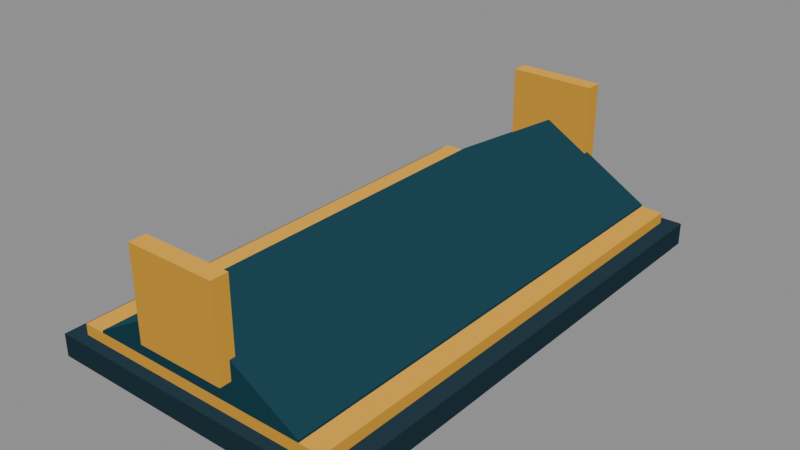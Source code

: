 # Source: seesaw-pivot.blend  (saved by Blender 5.2.45; exported with 4.5.12 LTS)
import bpy
from mathutils import Matrix  # noqa: F401  (used for matrix-valued properties, if any)

bpy.ops.wm.read_factory_settings(use_empty=True)
scene = bpy.context.scene
scene.name = 'seesaw-pivot'

# ---- materials (node trees are filled in below, after node groups)
mat_dark_0_46 = bpy.data.materials.new('dark 0.46')
mat_dark_0_46.diffuse_color = (0.008916, 0.02012, 0.02738, 1.0)
mat_dark_1_00 = bpy.data.materials.new('dark 1.00')
mat_dark_1_00.diffuse_color = (0.01938, 0.04374, 0.05951, 1.0)
mat_dark_0_78 = bpy.data.materials.new('dark 0.78')
mat_dark_0_78.diffuse_color = (0.01512, 0.03411, 0.04642, 1.0)
mat_dark_0_65 = bpy.data.materials.new('dark 0.65')
mat_dark_0_65.diffuse_color = (0.0126, 0.02843, 0.03868, 1.0)
mat_dark_0_63 = bpy.data.materials.new('dark 0.63')
mat_dark_0_63.diffuse_color = (0.01221, 0.02755, 0.03749, 1.0)
mat_dark_0_82 = bpy.data.materials.new('dark 0.82')
mat_dark_0_82.diffuse_color = (0.01589, 0.03586, 0.0488, 1.0)
mat_rail_0_46 = bpy.data.materials.new('rail 0.46')
mat_rail_0_46.diffuse_color = (0.3748, 0.1873, 0.02216, 1.0)
mat_rail_1_00 = bpy.data.materials.new('rail 1.00')
mat_rail_1_00.diffuse_color = (0.8148, 0.4072, 0.04817, 1.0)
mat_rail_0_78 = bpy.data.materials.new('rail 0.78')
mat_rail_0_78.diffuse_color = (0.6356, 0.3176, 0.03757, 1.0)
mat_rail_0_65 = bpy.data.materials.new('rail 0.65')
mat_rail_0_65.diffuse_color = (0.5297, 0.2647, 0.03131, 1.0)
mat_rail_0_63 = bpy.data.materials.new('rail 0.63')
mat_rail_0_63.diffuse_color = (0.5134, 0.2566, 0.03035, 1.0)
mat_rail_0_82 = bpy.data.materials.new('rail 0.82')
mat_rail_0_82.diffuse_color = (0.6682, 0.3339, 0.0395, 1.0)
mat_frame_0_46 = bpy.data.materials.new('frame 0.46')
mat_frame_0_46.diffuse_color = (0.007731, 0.02898, 0.03979, 1.0)
mat_frame_1_00 = bpy.data.materials.new('frame 1.00')
mat_frame_1_00.diffuse_color = (0.01681, 0.06301, 0.0865, 1.0)
mat_frame_0_78 = bpy.data.materials.new('frame 0.78')
mat_frame_0_78.diffuse_color = (0.01311, 0.04915, 0.06747, 1.0)
mat_frame_0_65 = bpy.data.materials.new('frame 0.65')
mat_frame_0_65.diffuse_color = (0.01092, 0.04096, 0.05623, 1.0)
mat_frame_0_63 = bpy.data.materials.new('frame 0.63')
mat_frame_0_63.diffuse_color = (0.01059, 0.0397, 0.0545, 1.0)
mat_frame_0_82 = bpy.data.materials.new('frame 0.82')
mat_frame_0_82.diffuse_color = (0.01378, 0.05167, 0.07093, 1.0)

# ---- material node trees
mat_dark_0_46.use_nodes = True; mat_dark_0_46.node_tree.nodes.clear()
_N = mat_dark_0_46.node_tree.nodes; _L = mat_dark_0_46.node_tree.links
n0 = _N.new('ShaderNodeEmission'); n0.name = 'Emission'; n0.location = (0, 0)
n0.inputs[0].default_value = (0.008916, 0.02012, 0.02738, 1.0)
n1 = _N.new('ShaderNodeOutputMaterial'); n1.name = 'Material Output'; n1.location = (0, 0)
_L.new(n0.outputs[0], n1.inputs[0])
n1.is_active_output = True
mat_dark_1_00.use_nodes = True; mat_dark_1_00.node_tree.nodes.clear()
_N = mat_dark_1_00.node_tree.nodes; _L = mat_dark_1_00.node_tree.links
n0 = _N.new('ShaderNodeEmission'); n0.name = 'Emission'; n0.location = (0, 0)
n0.inputs[0].default_value = (0.01938, 0.04374, 0.05951, 1.0)
n1 = _N.new('ShaderNodeOutputMaterial'); n1.name = 'Material Output'; n1.location = (0, 0)
_L.new(n0.outputs[0], n1.inputs[0])
n1.is_active_output = True
mat_dark_0_78.use_nodes = True; mat_dark_0_78.node_tree.nodes.clear()
_N = mat_dark_0_78.node_tree.nodes; _L = mat_dark_0_78.node_tree.links
n0 = _N.new('ShaderNodeEmission'); n0.name = 'Emission'; n0.location = (0, 0)
n0.inputs[0].default_value = (0.01512, 0.03411, 0.04642, 1.0)
n1 = _N.new('ShaderNodeOutputMaterial'); n1.name = 'Material Output'; n1.location = (0, 0)
_L.new(n0.outputs[0], n1.inputs[0])
n1.is_active_output = True
mat_dark_0_65.use_nodes = True; mat_dark_0_65.node_tree.nodes.clear()
_N = mat_dark_0_65.node_tree.nodes; _L = mat_dark_0_65.node_tree.links
n0 = _N.new('ShaderNodeEmission'); n0.name = 'Emission'; n0.location = (0, 0)
n0.inputs[0].default_value = (0.0126, 0.02843, 0.03868, 1.0)
n1 = _N.new('ShaderNodeOutputMaterial'); n1.name = 'Material Output'; n1.location = (0, 0)
_L.new(n0.outputs[0], n1.inputs[0])
n1.is_active_output = True
mat_dark_0_63.use_nodes = True; mat_dark_0_63.node_tree.nodes.clear()
_N = mat_dark_0_63.node_tree.nodes; _L = mat_dark_0_63.node_tree.links
n0 = _N.new('ShaderNodeEmission'); n0.name = 'Emission'; n0.location = (0, 0)
n0.inputs[0].default_value = (0.01221, 0.02755, 0.03749, 1.0)
n1 = _N.new('ShaderNodeOutputMaterial'); n1.name = 'Material Output'; n1.location = (0, 0)
_L.new(n0.outputs[0], n1.inputs[0])
n1.is_active_output = True
mat_dark_0_82.use_nodes = True; mat_dark_0_82.node_tree.nodes.clear()
_N = mat_dark_0_82.node_tree.nodes; _L = mat_dark_0_82.node_tree.links
n0 = _N.new('ShaderNodeEmission'); n0.name = 'Emission'; n0.location = (0, 0)
n0.inputs[0].default_value = (0.01589, 0.03586, 0.0488, 1.0)
n1 = _N.new('ShaderNodeOutputMaterial'); n1.name = 'Material Output'; n1.location = (0, 0)
_L.new(n0.outputs[0], n1.inputs[0])
n1.is_active_output = True
mat_rail_0_46.use_nodes = True; mat_rail_0_46.node_tree.nodes.clear()
_N = mat_rail_0_46.node_tree.nodes; _L = mat_rail_0_46.node_tree.links
n0 = _N.new('ShaderNodeEmission'); n0.name = 'Emission'; n0.location = (0, 0)
n0.inputs[0].default_value = (0.3748, 0.1873, 0.02216, 1.0)
n1 = _N.new('ShaderNodeOutputMaterial'); n1.name = 'Material Output'; n1.location = (0, 0)
_L.new(n0.outputs[0], n1.inputs[0])
n1.is_active_output = True
mat_rail_1_00.use_nodes = True; mat_rail_1_00.node_tree.nodes.clear()
_N = mat_rail_1_00.node_tree.nodes; _L = mat_rail_1_00.node_tree.links
n0 = _N.new('ShaderNodeEmission'); n0.name = 'Emission'; n0.location = (0, 0)
n0.inputs[0].default_value = (0.8148, 0.4072, 0.04817, 1.0)
n1 = _N.new('ShaderNodeOutputMaterial'); n1.name = 'Material Output'; n1.location = (0, 0)
_L.new(n0.outputs[0], n1.inputs[0])
n1.is_active_output = True
mat_rail_0_78.use_nodes = True; mat_rail_0_78.node_tree.nodes.clear()
_N = mat_rail_0_78.node_tree.nodes; _L = mat_rail_0_78.node_tree.links
n0 = _N.new('ShaderNodeEmission'); n0.name = 'Emission'; n0.location = (0, 0)
n0.inputs[0].default_value = (0.6356, 0.3176, 0.03757, 1.0)
n1 = _N.new('ShaderNodeOutputMaterial'); n1.name = 'Material Output'; n1.location = (0, 0)
_L.new(n0.outputs[0], n1.inputs[0])
n1.is_active_output = True
mat_rail_0_65.use_nodes = True; mat_rail_0_65.node_tree.nodes.clear()
_N = mat_rail_0_65.node_tree.nodes; _L = mat_rail_0_65.node_tree.links
n0 = _N.new('ShaderNodeEmission'); n0.name = 'Emission'; n0.location = (0, 0)
n0.inputs[0].default_value = (0.5297, 0.2647, 0.03131, 1.0)
n1 = _N.new('ShaderNodeOutputMaterial'); n1.name = 'Material Output'; n1.location = (0, 0)
_L.new(n0.outputs[0], n1.inputs[0])
n1.is_active_output = True
mat_rail_0_63.use_nodes = True; mat_rail_0_63.node_tree.nodes.clear()
_N = mat_rail_0_63.node_tree.nodes; _L = mat_rail_0_63.node_tree.links
n0 = _N.new('ShaderNodeEmission'); n0.name = 'Emission'; n0.location = (0, 0)
n0.inputs[0].default_value = (0.5134, 0.2566, 0.03035, 1.0)
n1 = _N.new('ShaderNodeOutputMaterial'); n1.name = 'Material Output'; n1.location = (0, 0)
_L.new(n0.outputs[0], n1.inputs[0])
n1.is_active_output = True
mat_rail_0_82.use_nodes = True; mat_rail_0_82.node_tree.nodes.clear()
_N = mat_rail_0_82.node_tree.nodes; _L = mat_rail_0_82.node_tree.links
n0 = _N.new('ShaderNodeEmission'); n0.name = 'Emission'; n0.location = (0, 0)
n0.inputs[0].default_value = (0.6682, 0.3339, 0.0395, 1.0)
n1 = _N.new('ShaderNodeOutputMaterial'); n1.name = 'Material Output'; n1.location = (0, 0)
_L.new(n0.outputs[0], n1.inputs[0])
n1.is_active_output = True
mat_frame_0_46.use_nodes = True; mat_frame_0_46.node_tree.nodes.clear()
_N = mat_frame_0_46.node_tree.nodes; _L = mat_frame_0_46.node_tree.links
n0 = _N.new('ShaderNodeEmission'); n0.name = 'Emission'; n0.location = (0, 0)
n0.inputs[0].default_value = (0.007731, 0.02898, 0.03979, 1.0)
n1 = _N.new('ShaderNodeOutputMaterial'); n1.name = 'Material Output'; n1.location = (0, 0)
_L.new(n0.outputs[0], n1.inputs[0])
n1.is_active_output = True
mat_frame_1_00.use_nodes = True; mat_frame_1_00.node_tree.nodes.clear()
_N = mat_frame_1_00.node_tree.nodes; _L = mat_frame_1_00.node_tree.links
n0 = _N.new('ShaderNodeEmission'); n0.name = 'Emission'; n0.location = (0, 0)
n0.inputs[0].default_value = (0.01681, 0.06301, 0.0865, 1.0)
n1 = _N.new('ShaderNodeOutputMaterial'); n1.name = 'Material Output'; n1.location = (0, 0)
_L.new(n0.outputs[0], n1.inputs[0])
n1.is_active_output = True
mat_frame_0_78.use_nodes = True; mat_frame_0_78.node_tree.nodes.clear()
_N = mat_frame_0_78.node_tree.nodes; _L = mat_frame_0_78.node_tree.links
n0 = _N.new('ShaderNodeEmission'); n0.name = 'Emission'; n0.location = (0, 0)
n0.inputs[0].default_value = (0.01311, 0.04915, 0.06747, 1.0)
n1 = _N.new('ShaderNodeOutputMaterial'); n1.name = 'Material Output'; n1.location = (0, 0)
_L.new(n0.outputs[0], n1.inputs[0])
n1.is_active_output = True
mat_frame_0_65.use_nodes = True; mat_frame_0_65.node_tree.nodes.clear()
_N = mat_frame_0_65.node_tree.nodes; _L = mat_frame_0_65.node_tree.links
n0 = _N.new('ShaderNodeEmission'); n0.name = 'Emission'; n0.location = (0, 0)
n0.inputs[0].default_value = (0.01092, 0.04096, 0.05623, 1.0)
n1 = _N.new('ShaderNodeOutputMaterial'); n1.name = 'Material Output'; n1.location = (0, 0)
_L.new(n0.outputs[0], n1.inputs[0])
n1.is_active_output = True
mat_frame_0_63.use_nodes = True; mat_frame_0_63.node_tree.nodes.clear()
_N = mat_frame_0_63.node_tree.nodes; _L = mat_frame_0_63.node_tree.links
n0 = _N.new('ShaderNodeEmission'); n0.name = 'Emission'; n0.location = (0, 0)
n0.inputs[0].default_value = (0.01059, 0.0397, 0.0545, 1.0)
n1 = _N.new('ShaderNodeOutputMaterial'); n1.name = 'Material Output'; n1.location = (0, 0)
_L.new(n0.outputs[0], n1.inputs[0])
n1.is_active_output = True
mat_frame_0_82.use_nodes = True; mat_frame_0_82.node_tree.nodes.clear()
_N = mat_frame_0_82.node_tree.nodes; _L = mat_frame_0_82.node_tree.links
n0 = _N.new('ShaderNodeEmission'); n0.name = 'Emission'; n0.location = (0, 0)
n0.inputs[0].default_value = (0.01378, 0.05167, 0.07093, 1.0)
n1 = _N.new('ShaderNodeOutputMaterial'); n1.name = 'Material Output'; n1.location = (0, 0)
_L.new(n0.outputs[0], n1.inputs[0])
n1.is_active_output = True

# ---- meshes
me_dark = bpy.data.meshes.new('Dark')
me_dark.from_pydata([(13.5, 23.0, 0.0), (13.5, -23.0, 0.0), (-13.5, 23.0, 0.0), (-13.5, -23.0, 0.0), (13.5, 23.0, 2.0), (13.5, -23.0, 2.0), (-13.5, 23.0, 2.0), (-13.5, -23.0, 2.0)], [], [(0, 1, 3, 2), (4, 6, 7, 5), (0, 2, 6, 4), (1, 5, 7, 3), (0, 4, 5, 1), (2, 3, 7, 6)])
me_dark.polygons.foreach_set('material_index', [0, 1, 2, 3, 4, 5])
me_dark.materials.append(mat_dark_0_46)
me_dark.materials.append(mat_dark_1_00)
me_dark.materials.append(mat_dark_0_78)
me_dark.materials.append(mat_dark_0_65)
me_dark.materials.append(mat_dark_0_63)
me_dark.materials.append(mat_dark_0_82)
me_dark.update()
me_rail = bpy.data.meshes.new('Rail')
me_rail.from_pydata([(12.0, 22.0, 2.0), (12.0, -22.0, 2.0), (-12.0, 22.0, 2.0), (-12.0, -22.0, 2.0), (12.0, 22.0, 3.0), (12.0, -22.0, 3.0), (-12.0, 22.0, 3.0), (-12.0, -22.0, 3.0)], [], [(0, 1, 3, 2), (4, 6, 7, 5), (0, 2, 6, 4), (1, 5, 7, 3), (0, 4, 5, 1), (2, 3, 7, 6)])
me_rail.polygons.foreach_set('material_index', [0, 1, 2, 3, 4, 5])
me_rail.materials.append(mat_rail_0_46)
me_rail.materials.append(mat_rail_1_00)
me_rail.materials.append(mat_rail_0_78)
me_rail.materials.append(mat_rail_0_65)
me_rail.materials.append(mat_rail_0_63)
me_rail.materials.append(mat_rail_0_82)
me_rail.update()
me_frame = bpy.data.meshes.new('Frame')
me_frame.from_pydata([(10.0, 22.0, 3.0), (10.0, -22.0, 3.0), (0.0, 22.0, 3.0), (0.0, -22.0, 3.0), (10.0, 22.0, 3.2), (10.0, -22.0, 3.2), (0.0, 22.0, 9.0), (0.0, -22.0, 9.0)], [], [(0, 1, 3, 2), (4, 6, 7, 5), (0, 2, 6, 4), (1, 5, 7, 3), (0, 4, 5, 1), (2, 3, 7, 6)])
me_frame.polygons.foreach_set('material_index', [0, 1, 2, 3, 4, 5])
me_frame.materials.append(mat_frame_0_46)
me_frame.materials.append(mat_frame_1_00)
me_frame.materials.append(mat_frame_0_78)
me_frame.materials.append(mat_frame_0_65)
me_frame.materials.append(mat_frame_0_63)
me_frame.materials.append(mat_frame_0_82)
me_frame.update()
me_frame_001 = bpy.data.meshes.new('Frame.001')
me_frame_001.from_pydata([(0.0, 22.0, 3.0), (0.0, -22.0, 3.0), (-10.0, 22.0, 3.0), (-10.0, -22.0, 3.0), (0.0, 22.0, 9.0), (0.0, -22.0, 9.0), (-10.0, 22.0, 3.2), (-10.0, -22.0, 3.2)], [], [(0, 1, 3, 2), (4, 6, 7, 5), (0, 2, 6, 4), (1, 5, 7, 3), (0, 4, 5, 1), (2, 3, 7, 6)])
me_frame_001.polygons.foreach_set('material_index', [0, 1, 2, 3, 4, 5])
me_frame_001.materials.append(mat_frame_0_46)
me_frame_001.materials.append(mat_frame_1_00)
me_frame_001.materials.append(mat_frame_0_78)
me_frame_001.materials.append(mat_frame_0_65)
me_frame_001.materials.append(mat_frame_0_63)
me_frame_001.materials.append(mat_frame_0_82)
me_frame_001.update()
me_rail_001 = bpy.data.meshes.new('Rail.001')
me_rail_001.from_pydata([(4.0, 23.0, 5.0), (4.0, 21.5, 5.0), (-4.0, 23.0, 5.0), (-4.0, 21.5, 5.0), (4.0, 23.0, 13.0), (4.0, 21.5, 13.0), (-4.0, 23.0, 13.0), (-4.0, 21.5, 13.0)], [], [(0, 1, 3, 2), (4, 6, 7, 5), (0, 2, 6, 4), (1, 5, 7, 3), (0, 4, 5, 1), (2, 3, 7, 6)])
me_rail_001.polygons.foreach_set('material_index', [0, 1, 2, 3, 4, 5])
me_rail_001.materials.append(mat_rail_0_46)
me_rail_001.materials.append(mat_rail_1_00)
me_rail_001.materials.append(mat_rail_0_78)
me_rail_001.materials.append(mat_rail_0_65)
me_rail_001.materials.append(mat_rail_0_63)
me_rail_001.materials.append(mat_rail_0_82)
me_rail_001.update()
me_rail_002 = bpy.data.meshes.new('Rail.002')
me_rail_002.from_pydata([(4.0, -21.5, 5.0), (4.0, -23.0, 5.0), (-4.0, -21.5, 5.0), (-4.0, -23.0, 5.0), (4.0, -21.5, 13.0), (4.0, -23.0, 13.0), (-4.0, -21.5, 13.0), (-4.0, -23.0, 13.0)], [], [(0, 1, 3, 2), (4, 6, 7, 5), (0, 2, 6, 4), (1, 5, 7, 3), (0, 4, 5, 1), (2, 3, 7, 6)])
me_rail_002.polygons.foreach_set('material_index', [0, 1, 2, 3, 4, 5])
me_rail_002.materials.append(mat_rail_0_46)
me_rail_002.materials.append(mat_rail_1_00)
me_rail_002.materials.append(mat_rail_0_78)
me_rail_002.materials.append(mat_rail_0_65)
me_rail_002.materials.append(mat_rail_0_63)
me_rail_002.materials.append(mat_rail_0_82)
me_rail_002.update()

# ---- objects
ob_dark = bpy.data.objects.new('Dark', me_dark)
ob_rail = bpy.data.objects.new('Rail', me_rail)
ob_frame = bpy.data.objects.new('Frame', me_frame)
ob_frame_001 = bpy.data.objects.new('Frame.001', me_frame_001)
ob_rail_001 = bpy.data.objects.new('Rail.001', me_rail_001)
ob_rail_002 = bpy.data.objects.new('Rail.002', me_rail_002)

# ---- transforms, parenting, visibility, modifiers, constraints
ob_dark.location = (0.0, 0.0, 0.0)
ob_rail.location = (0.0, 0.0, 0.0)
ob_frame.location = (0.0, 0.0, 0.0)
ob_frame_001.location = (0.0, 0.0, 0.0)
ob_rail_001.location = (0.0, 0.0, 0.0)
ob_rail_002.location = (0.0, 0.0, 0.0)

# ---- collection membership
scene.collection.objects.link(ob_dark)
scene.collection.objects.link(ob_rail)
scene.collection.objects.link(ob_frame)
scene.collection.objects.link(ob_frame_001)
scene.collection.objects.link(ob_rail_001)
scene.collection.objects.link(ob_rail_002)

# ---- scene / render settings (as saved in the file)
scene.frame_start = 1; scene.frame_end = 250; scene.frame_set(1)
scene.render.engine = 'BLENDER_EEVEE_NEXT'
scene.render.bake_bias = 0.0
scene.render.bake_samples = 0
scene.render.compositor_device = 'GPU'
scene.eevee.use_volume_custom_range = False
scene.eevee.fast_gi_thickness_near = 0.1
scene.eevee.fast_gi_thickness_far = 0.0
scene.eevee.ray_tracing_options.screen_trace_thickness = 0.1
bpy.context.view_layer.update()

# ---- added for rendering (the .blend has no active camera and no usable light): camera, sun + grey world if the file has none
cam_auto = bpy.data.cameras.new('AutoCamera')
cam_auto.lens = 50.0
cam_auto.sensor_width = 36.0
cam_auto.clip_end = 1000.0
ob_auto_camera = bpy.data.objects.new('AutoCamera', cam_auto)
scene.collection.objects.link(ob_auto_camera)
ob_auto_camera.location = (50.7947, -60.9537, 47.1358)
ob_auto_camera.rotation_euler = (1.09748, -7.21219e-08, 0.694738)
scene.camera = ob_auto_camera
light_auto_sun = bpy.data.lights.new('AutoSun', 'SUN')
light_auto_sun.energy = 3.0
light_auto_sun.angle = 0.0523599
ob_auto_sun = bpy.data.objects.new('AutoSun', light_auto_sun)
scene.collection.objects.link(ob_auto_sun)
ob_auto_sun.rotation_euler = (0.872665, 0.174533, 0.523599)
if scene.world is None:
    world_auto = bpy.data.worlds.new('AutoWorld')
    world_auto.color = (0.3, 0.3, 0.3)
    scene.world = world_auto
bpy.context.view_layer.update()
